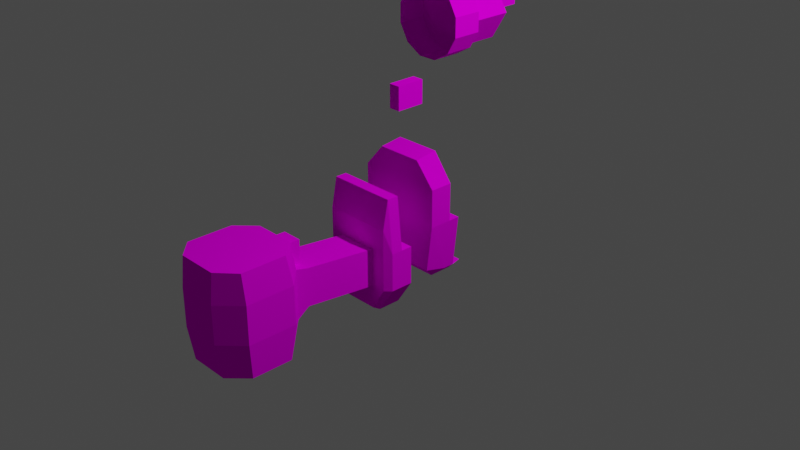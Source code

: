# Source: drill.blend  (saved by Blender 3.2.14; exported with 4.5.12 LTS)
import bpy
from mathutils import Matrix  # noqa: F401  (used for matrix-valued properties, if any)

bpy.ops.wm.read_factory_settings(use_empty=True)
scene = bpy.context.scene
scene.name = 'Scene'

# ---- collections
col_collection = bpy.data.collections.new('Collection'); scene.collection.children.link(col_collection)

# ---- images (referenced by path relative to the original .blend; pixels are not part of the script)
import os
ASSET_DIR = os.environ.get("B2B_ASSET_DIR", "")  # directory of the original .blend (textures are referenced by path, not embedded)
HERE = os.path.dirname(os.path.abspath(__file__))  # packed textures are extracted next to this script under _unpacked/

def load_image(name, relpath, width, height, colorspace="sRGB"):
    """Load a texture the original file referenced (path relative to the .blend, or extracted next to this script)."""
    p = next((c for c in (os.path.join(HERE, relpath), os.path.join(ASSET_DIR, relpath)) if relpath and os.path.exists(c)), "")
    if p:
        img = bpy.data.images.load(p, check_existing=True)
        img.name = name
    else:  # same state as the original file: an image datablock whose file is absent (Cycles renders it pink)
        img = bpy.data.images.new(name, width, height)
        img.source = "FILE"
        img.filepath = "//" + (relpath or name)
    img.colorspace_settings.name = colorspace
    return img
img_drill_png = load_image('drill.png', 'drill.png', 1024, 1024, 'sRGB')

# ---- materials (node trees are filled in below, after node groups)
mat_material_0 = bpy.data.materials.new('Material_0')
mat_material_0.use_transparent_shadow = False

# ---- material node trees
mat_material_0.use_nodes = True; mat_material_0.node_tree.nodes.clear()
_N = mat_material_0.node_tree.nodes; _L = mat_material_0.node_tree.links
n0 = _N.new('ShaderNodeBsdfPrincipled'); n0.name = 'Principled BSDF'; n0.location = (0, 300)
n0.distribution = 'GGX'
n0.subsurface_method = 'RANDOM_WALK_SKIN'
n0.inputs[3].default_value = 1.45
n0.inputs[13].default_value = 0.0
n0.inputs[27].default_value = (0.0, 0.0, 0.0, 1.0)
n0.inputs[28].default_value = 1.0
n1 = _N.new('ShaderNodeOutputMaterial'); n1.name = 'Material Output'; n1.location = (300, 300)
n2 = _N.new('ShaderNodeTexImage'); n2.name = 'Image Texture'; n2.location = (-300, 300)
n2.label = 'Base Color'
n2.image = img_drill_png
n2.interpolation = 'Closest'
_L.new(n0.outputs[0], n1.inputs[0])
_L.new(n2.outputs[0], n0.inputs[0])
n1.is_active_output = True

# ---- world
world_world = bpy.data.worlds.new('World'); scene.world = world_world
world_world.use_nodes = True; world_world.node_tree.nodes.clear()
_N = world_world.node_tree.nodes; _L = world_world.node_tree.links
n0 = _N.new('ShaderNodeOutputWorld'); n0.name = 'World Output'; n0.location = (300, 300)
n1 = _N.new('ShaderNodeBackground'); n1.name = 'Background'; n1.location = (10, 300)
n1.inputs[0].default_value = (0.05088, 0.05088, 0.05088, 1.0)
_L.new(n1.outputs[0], n0.inputs[0])
n0.is_active_output = True
world_world.color = (0.05088, 0.05088, 0.05088)
world_world.use_sun_shadow = False
world_world.sun_shadow_jitter_overblur = 0.0

# ---- cameras
cam_camera = bpy.data.cameras.new('Camera')
cam_camera.clip_end = 100.0
cam_camera.ortho_scale = 7.314

# ---- lights
light_light = bpy.data.lights.new('Light', 'POINT')
light_light.transmission_factor = 0.0
light_light.energy = 1000.0
light_light.shadow_soft_size = 0.1
light_light.shadow_maximum_resolution = 0.006
light_light.use_absolute_resolution = True

# ---- meshes
me_cube = bpy.data.meshes.new('cube')
me_cube.from_pydata([(0.25, 0.25, 0.75), (0.3438, 0.25, -0.5625), (0.25, 0.0, 0.7188), (0.3438, 0.125, -0.5625), (-0.25, 0.25, 0.75), (-0.3438, 0.25, -0.5625), (-0.25, 0.0, 0.7188), (-0.3438, 0.125, -0.5625), (0.4688, 0.25, 0.4688), (0.4688, 0.0, 0.4688), (-0.4688, 0.0, 0.4688), (-0.4688, 0.25, 0.4688), (-0.4688, 0.25, 0.0625), (0.4688, 0.25, 0.0625), (0.4688, 0.0, 0.0625), (-0.4688, 0.0, 0.0625), (-0.3438, 0.375, -0.5625), (-0.4688, 0.375, 0.0625), (0.4688, 0.375, 0.0625), (0.3438, 0.375, -0.5625), (-0.4062, 0.375, -0.5), (0.4062, 0.375, -0.5), (0.4062, 0.25, -0.5), (0.4062, 0.0, -0.4375), (-0.4062, 0.0, -0.4375), (-0.4062, 0.25, -0.5), (-0.3125, 0.4375, -0.5625), (-0.375, 0.5, -0.5), (0.375, 0.5, -0.5), (0.3125, 0.4375, -0.5625)], [], [(2, 9, 8, 0), (4, 11, 10, 6), (0, 8, 11, 4), (6, 10, 9, 2), (2, 0, 4, 6), (5, 1, 3, 7), (9, 14, 13, 8), (10, 15, 14, 9), (11, 12, 15, 10), (8, 13, 12, 11), (18, 21, 20, 17), (14, 23, 22, 13), (15, 24, 23, 14), (12, 25, 24, 15), (17, 20, 25, 12), (18, 17, 12, 13), (13, 22, 21, 18), (16, 19, 1, 5), (26, 27, 28, 29), (19, 21, 22, 1), (1, 22, 23, 3), (3, 23, 24, 7), (7, 24, 25, 5), (5, 25, 20, 16), (27, 26, 16, 20), (28, 27, 20, 21), (29, 28, 21, 19), (26, 29, 19, 16)])
_uv = me_cube.uv_layers.new(name='7ea571a0-c84a-cca8-147a-4f945dbede7d-mesh-map-0')
_uv.uv.foreach_set('vector', [0.1514, 0.6875, 0.1953, 0.6875, 0.1953, 0.7188, 0.1484, 0.7188, 0.5758, 0.9531, 0.5312, 0.9531, 0.5312, 0.9219, 0.5727, 0.9219, 0.3242, 0.7969, 0.3516, 0.832, 0.2344, 0.832, 0.2617, 0.7969, 0.02734, 0.9961, 0.0, 0.9648, 0.1172, 0.9648, 0.08984, 0.9961, 0.3438, 0.8906, 0.3438, 0.9219, 0.2812, 0.9219, 0.2812, 0.8906, 0.3516, 0.5547, 0.2656, 0.5547, 0.2656, 0.5391, 0.3516, 0.5391, 0.3863, 0.539, 0.4371, 0.539, 0.4371, 0.5703, 0.3863, 0.5703, 0.0, 0.9648, 0.0, 0.9141, 0.1172, 0.9141, 0.1172, 0.9648, 0.4995, 0.625, 0.4487, 0.625, 0.4487, 0.5938, 0.4995, 0.5938, 0.3516, 0.832, 0.3516, 0.8828, 0.2344, 0.8828, 0.2344, 0.832, 0.4609, 0.7266, 0.4531, 0.7969, 0.3516, 0.7969, 0.3438, 0.7266, 0.4371, 0.539, 0.5001, 0.539, 0.5078, 0.5703, 0.4371, 0.5703, 0.0, 0.9141, 0.007813, 0.8516, 0.1094, 0.8516, 0.1172, 0.9141, 0.4487, 0.625, 0.378, 0.625, 0.3858, 0.5937, 0.4487, 0.5938, 0.4487, 0.6406, 0.378, 0.6406, 0.378, 0.625, 0.4487, 0.625, 0.6328, 0.5781, 0.5156, 0.5781, 0.5156, 0.5625, 0.6328, 0.5625, 0.4371, 0.5703, 0.5078, 0.5703, 0.5078, 0.5859, 0.4371, 0.5859, 0.3516, 0.5703, 0.2656, 0.5703, 0.2656, 0.5547, 0.3516, 0.5547, 0.3203, 0.7812, 0.3281, 0.7891, 0.2344, 0.7891, 0.2422, 0.7812, 0.1328, 0.9609, 0.125, 0.9609, 0.125, 0.9453, 0.1328, 0.9453, 0.2919, 0.4089, 0.29, 0.4198, 0.2578, 0.4198, 0.2768, 0.4062, 0.4922, 0.7188, 0.4844, 0.6953, 0.5859, 0.6953, 0.5781, 0.7188, 0.3678, 0.6088, 0.3858, 0.5937, 0.378, 0.625, 0.3672, 0.6243, 0.1094, 0.75, 0.1172, 0.75, 0.1172, 0.7656, 0.1094, 0.7656, 0.1484, 0.4219, 0.1328, 0.4161, 0.1343, 0.4075, 0.1484, 0.4059, 0.6211, 0.5234, 0.5273, 0.5234, 0.5234, 0.5078, 0.625, 0.5078, 0.6042, 0.7065, 0.6099, 0.7188, 0.5938, 0.7188, 0.5956, 0.7079, 0.3477, 0.5781, 0.2695, 0.5781, 0.2656, 0.5703, 0.3516, 0.5703])
me_cube.materials.append(mat_material_0)
me_cube.update()
me_base = bpy.data.meshes.new('base')
me_base.from_pydata([(0.375, 0.5, -0.5), (0.375, 0.375, -0.5), (-0.375, 0.5, -0.5), (-0.375, 0.375, -0.5), (0.4375, 0.5, 0.0625), (-0.4375, 0.5, 0.0625), (-0.4375, 0.375, 0.0625), (0.4375, 0.375, 0.0625), (-0.4375, 0.25, 0.0625), (0.4375, 0.25, 0.0625), (-0.375, 0.5625, -0.1875), (0.375, 0.5625, 0.0625), (-0.375, 0.5625, 0.0625), (0.375, 0.5625, -0.1875), (0.375, 0.5625, 0.4688), (-0.375, 0.5625, 0.4688), (-0.4375, 0.5, 0.4688), (-0.4375, 0.25, 0.4688), (0.4375, 0.25, 0.4688), (0.4375, 0.5, 0.4688), (0.0, 0.5625, 0.4688), (0.0, 0.5625, 0.0625), (0.0, 0.5625, -0.1875), (0.0, 0.5, -0.5), (0.0, 0.375, -0.5), (0.0, 0.375, 0.0625), (0.0, 0.25, 0.0625), (0.0, 0.25, 0.4688), (0.0, 0.25, 0.75), (0.0, 0.5, 0.75), (0.0, 0.5625, 0.7188), (-0.2188, 0.5625, 0.4688), (-0.2188, 0.5625, 0.0625), (-0.2188, 0.5625, -0.1875), (-0.25, 0.5, -0.5), (-0.25, 0.375, -0.5), (-0.25, 0.375, 0.0625), (-0.25, 0.25, 0.0625), (-0.25, 0.25, 0.4688), (-0.25, 0.25, 0.75), (-0.25, 0.5, 0.75), (-0.2188, 0.5625, 0.7188), (0.2188, 0.5625, 0.0625), (0.2188, 0.5625, 0.4688), (0.2188, 0.5625, 0.7188), (0.25, 0.5, 0.75), (0.25, 0.25, 0.75), (0.25, 0.25, 0.4688), (0.25, 0.25, 0.0625), (0.25, 0.375, 0.0625), (0.25, 0.375, -0.5), (0.25, 0.5, -0.5), (0.2188, 0.5625, -0.1875), (0.2188, 1.5, 0.4688), (0.2188, 1.5, -0.0625), (-0.2188, 1.5, -0.0625), (-0.2188, 1.5, 0.4688), (0.2188, 2.375, 0.7188), (-0.2188, 2.375, 0.7188), (-0.2188, 1.562, 0.6719), (0.2188, 1.562, 0.6719), (0.2188, 1.562, -0.375), (-0.2188, 1.562, -0.375), (0.2188, 2.438, -0.0625), (0.2188, 2.406, -0.375), (-0.2188, 2.438, -0.0625), (-0.2188, 2.406, -0.375), (-0.2188, 2.438, 0.3438), (0.2188, 2.438, 0.3438), (0.4062, 1.75, -0.375), (0.2188, 1.708, -0.375), (-0.2188, 1.708, -0.375), (-0.4062, 1.75, -0.375), (-0.4375, 1.698, -0.0625), (-0.4375, 1.698, 0.3438), (-0.4062, 1.74, 0.7188), (-0.2188, 1.698, 0.7812), (0.2188, 1.698, 0.7812), (0.4062, 1.74, 0.7188), (0.4375, 1.698, 0.3438), (0.4375, 1.698, -0.0625), (0.2188, 2.271, -0.375), (-0.2188, 2.271, -0.375), (-0.4062, 2.232, -0.375), (-0.4375, 2.22, -0.0625), (-0.4375, 2.22, 0.3438), (-0.4062, 2.182, 0.7188), (-0.2188, 2.22, 0.7812), (0.2188, 2.22, 0.7812), (0.4062, 2.182, 0.7188), (0.4375, 2.22, 0.3438), (0.4375, 2.22, -0.0625), (0.4062, 2.232, -0.375), (0.2188, 1.369, -0.02836), (-0.2188, 1.369, -0.02836), (-0.2188, 1.369, 0.3779), (0.2188, 1.369, 0.3779), (0.1094, 1.53, -0.05397), (0.1094, 1.37, -0.0369), (-0.1094, 1.37, -0.02127), (-0.1094, 1.53, -0.05397), (0.1094, 1.554, -0.288), (0.1094, 1.364, -0.2865), (-0.1094, 1.364, -0.2865), (-0.1094, 1.554, -0.288)], [], [(0, 4, 7, 1), (3, 6, 5, 2), (21, 42, 52, 22), (24, 50, 49, 25), (45, 29, 28, 46), (23, 51, 50, 24), (16, 5, 8, 17), (26, 48, 47, 27), (4, 19, 18, 9), (25, 49, 48, 26), (12, 10, 2, 5), (13, 11, 4, 0), (22, 52, 51, 23), (11, 14, 19, 4), (5, 16, 15, 12), (29, 45, 44, 30), (30, 44, 43, 20), (27, 47, 46, 28), (22, 33, 32, 21), (23, 34, 33, 22), (24, 35, 34, 23), (25, 36, 35, 24), (26, 37, 36, 25), (27, 38, 37, 26), (28, 39, 38, 27), (39, 28, 29, 40), (30, 41, 40, 29), (20, 31, 41, 30), (15, 31, 32, 12), (12, 32, 33, 10), (10, 33, 34, 2), (2, 34, 35, 3), (3, 35, 36, 6), (6, 36, 37, 8), (8, 37, 38, 17), (11, 42, 43, 14), (18, 47, 48, 9), (9, 48, 49, 7), (7, 49, 50, 1), (1, 50, 51, 0), (0, 51, 52, 13), (13, 52, 42, 11), (42, 93, 96, 43), (32, 94, 93, 42), (31, 95, 94, 32), (43, 96, 95, 31), (60, 77, 76, 59), (60, 59, 56, 53), (58, 57, 68, 67), (64, 66, 65, 63), (68, 63, 65, 67), (62, 71, 70, 61), (70, 81, 92, 69), (71, 82, 81, 70), (72, 83, 82, 71), (73, 84, 83, 72), (74, 85, 84, 73), (75, 86, 85, 74), (76, 87, 86, 75), (77, 88, 87, 76), (78, 89, 88, 77), (79, 90, 89, 78), (80, 91, 90, 79), (69, 92, 91, 80), (64, 81, 82, 66), (58, 87, 88, 57), (67, 85, 86, 58), (65, 84, 85, 67), (66, 83, 84, 65), (90, 68, 57, 89), (91, 63, 68, 90), (92, 64, 63, 91), (64, 92, 81), (66, 82, 83), (86, 87, 58), (89, 57, 88), (72, 62, 55, 73), (73, 55, 56, 74), (59, 75, 74, 56), (76, 75, 59), (72, 71, 62), (80, 54, 61, 69), (79, 53, 54, 80), (78, 60, 53, 79), (78, 77, 60), (69, 61, 70), (55, 94, 95, 56), (56, 95, 96, 53), (53, 96, 93, 54), (62, 61, 54, 55), (101, 102, 103, 104), (98, 97, 54, 93), (99, 93, 98, 94), (100, 99, 94, 55), (97, 100, 55, 54), (102, 101, 97, 98), (103, 102, 98, 99), (104, 103, 99, 100), (101, 104, 100, 97), (46, 47, 18), (14, 43, 44), (45, 19, 14, 44), (19, 45, 46, 18), (31, 15, 41), (38, 39, 17), (40, 16, 17, 39), (16, 40, 41, 15)])
_uv = me_base.uv_layers.new(name='42d3cd3e-c7cc-e495-99bc-eb6235153546-mesh-map-0')
_uv.uv.foreach_set('vector', [0.5938, 0.4531, 0.5234, 0.4531, 0.5234, 0.4375, 0.5938, 0.4375, 0.5156, 0.5312, 0.5864, 0.5312, 0.5864, 0.5469, 0.5156, 0.5469, 0.1719, 0.8117, 0.1992, 0.8117, 0.1992, 0.843, 0.1719, 0.843, 0.4219, 0.6484, 0.4531, 0.6484, 0.4531, 0.7188, 0.4219, 0.7188, 0.5156, 0.5157, 0.4844, 0.5157, 0.4844, 0.4844, 0.5156, 0.4844, 0.5625, 0.4297, 0.5312, 0.4297, 0.5312, 0.4141, 0.5625, 0.4141, 0.5195, 0.7578, 0.4688, 0.7578, 0.4688, 0.7266, 0.5195, 0.7266, 0.2812, 0.6875, 0.3125, 0.6875, 0.3125, 0.7383, 0.2812, 0.7383, 0.4453, 0.5234, 0.3945, 0.5234, 0.3945, 0.4922, 0.4453, 0.4922, 0.6016, 0.4297, 0.5703, 0.4297, 0.5703, 0.4141, 0.6016, 0.4141, 0.5859, 0.5547, 0.5547, 0.5547, 0.5156, 0.5469, 0.5859, 0.5469, 0.6099, 0.7319, 0.5788, 0.7344, 0.5779, 0.7266, 0.6484, 0.7266, 0.1719, 0.843, 0.1992, 0.843, 0.2031, 0.8828, 0.1719, 0.8828, 0.6328, 0.6094, 0.5781, 0.6094, 0.5781, 0.6016, 0.6328, 0.6016, 0.5781, 0.5859, 0.6328, 0.5859, 0.6328, 0.5938, 0.5781, 0.5938, 0.4844, 0.5147, 0.5156, 0.5147, 0.5117, 0.5234, 0.4844, 0.5234, 0.1719, 0.7297, 0.1992, 0.7297, 0.1992, 0.7609, 0.1719, 0.7609, 0.2812, 0.7383, 0.3125, 0.7383, 0.3125, 0.7734, 0.2812, 0.7734, 0.1719, 0.843, 0.1445, 0.843, 0.1445, 0.8117, 0.1719, 0.8117, 0.1719, 0.8828, 0.1406, 0.8828, 0.1445, 0.843, 0.1719, 0.843, 0.5781, 0.8984, 0.6094, 0.8984, 0.6094, 0.9141, 0.5781, 0.9141, 0.4219, 0.7188, 0.3906, 0.7188, 0.3906, 0.6484, 0.4219, 0.6484, 0.09375, 0.4062, 0.125, 0.4062, 0.125, 0.4219, 0.09375, 0.4219, 0.2812, 0.7383, 0.25, 0.7383, 0.25, 0.6875, 0.2812, 0.6875, 0.2812, 0.7734, 0.25, 0.7734, 0.25, 0.7383, 0.2812, 0.7383, 0.4531, 0.4844, 0.4844, 0.4844, 0.4844, 0.5157, 0.4531, 0.5157, 0.4844, 0.5234, 0.457, 0.5234, 0.4531, 0.5147, 0.4844, 0.5147, 0.1719, 0.7609, 0.1445, 0.7609, 0.1445, 0.7297, 0.1719, 0.7297, 0.125, 0.7609, 0.1445, 0.7609, 0.1445, 0.8117, 0.125, 0.8117, 0.125, 0.8117, 0.1445, 0.8117, 0.1445, 0.843, 0.125, 0.843, 0.125, 0.843, 0.1445, 0.843, 0.1406, 0.8828, 0.125, 0.8828, 0.1172, 0.7422, 0.1016, 0.7422, 0.1016, 0.7266, 0.1172, 0.7266, 0.375, 0.6484, 0.3906, 0.6484, 0.3906, 0.7188, 0.3672, 0.7188, 0.1328, 0.4922, 0.1094, 0.4922, 0.1094, 0.4766, 0.1328, 0.4766, 0.2266, 0.6875, 0.25, 0.6875, 0.25, 0.7383, 0.2266, 0.7383, 0.2188, 0.8117, 0.1992, 0.8117, 0.1992, 0.7609, 0.2188, 0.7609, 0.3359, 0.7383, 0.3125, 0.7383, 0.3125, 0.6875, 0.3359, 0.6875, 0.3672, 0.4062, 0.3906, 0.4062, 0.3906, 0.4219, 0.3672, 0.4219, 0.4766, 0.7188, 0.4531, 0.7188, 0.4531, 0.6484, 0.4688, 0.6484, 0.4219, 0.9297, 0.4375, 0.9297, 0.4375, 0.9453, 0.4219, 0.9453, 0.2188, 0.8828, 0.2031, 0.8828, 0.1992, 0.843, 0.2188, 0.843, 0.2188, 0.843, 0.1992, 0.843, 0.1992, 0.8117, 0.2188, 0.8117, 0.3746, 0.8047, 0.3633, 0.9055, 0.4141, 0.9055, 0.4254, 0.8047, 0.1953, 0.4766, 0.1953, 0.5781, 0.1406, 0.5781, 0.1406, 0.4766, 0.4258, 0.8047, 0.4144, 0.9055, 0.3636, 0.9055, 0.375, 0.8047, 0.2578, 0.4766, 0.2578, 0.5781, 0.2031, 0.5781, 0.2031, 0.4766, 0.1971, 0.9735, 0.1971, 0.9953, 0.1424, 0.9953, 0.1424, 0.9735, 0.1971, 0.9735, 0.1424, 0.9735, 0.1424, 0.9469, 0.1971, 0.9469, 0.07812, 0.5031, 0.1328, 0.5031, 0.1328, 0.5506, 0.07812, 0.5506, 0.1328, 0.6406, 0.07812, 0.6406, 0.07812, 0.6014, 0.1328, 0.6014, 0.1328, 0.5506, 0.1328, 0.6014, 0.07812, 0.6014, 0.07812, 0.5506, 0.07812, 0.7383, 0.07812, 0.7565, 0.02344, 0.7565, 0.02344, 0.7383, 0.02344, 0.7565, 0.02344, 0.8268, 0.0, 0.822, 0.0, 0.7617, 0.07812, 0.7565, 0.07812, 0.8268, 0.02344, 0.8268, 0.02344, 0.7565, 0.1016, 0.7617, 0.1016, 0.822, 0.07812, 0.8268, 0.07812, 0.7565, 0.3132, 0.9332, 0.3132, 0.9985, 0.2739, 1.0, 0.2739, 0.9397, 0.3635, 0.9332, 0.3635, 0.9985, 0.3127, 0.9985, 0.3127, 0.9332, 0.4105, 0.9384, 0.4105, 0.9937, 0.3635, 0.9985, 0.3635, 0.9332, 0.1731, 0.5935, 0.1731, 0.6588, 0.1484, 0.654, 0.1484, 0.5987, 0.2278, 0.5935, 0.2278, 0.6588, 0.1731, 0.6588, 0.1731, 0.5935, 0.2525, 0.5987, 0.2525, 0.654, 0.2278, 0.6588, 0.2278, 0.5935, 0.003549, 0.652, 0.003549, 0.7173, 0.05059, 0.7124, 0.05059, 0.6572, 0.08594, 0.2613, 0.08594, 0.3266, 0.03516, 0.3266, 0.03516, 0.2613, 0.1406, 0.6604, 0.1406, 0.7207, 0.1014, 0.7192, 0.1014, 0.6539, 0.02344, 0.8438, 0.02344, 0.8268, 0.07812, 0.8268, 0.07812, 0.8438, 0.1731, 0.6797, 0.1731, 0.6588, 0.2278, 0.6588, 0.2278, 0.6797, 0.5196, 0.9062, 0.5196, 0.8677, 0.5669, 0.8671, 0.5668, 0.9007, 0.4688, 0.9062, 0.4688, 0.8677, 0.5196, 0.8677, 0.5196, 0.9062, 0.4297, 0.9035, 0.4297, 0.8715, 0.4688, 0.8677, 0.4688, 0.9062, 0.4726, 0.9615, 0.4726, 1.0, 0.4254, 0.9945, 0.4253, 0.9608, 0.5233, 0.9615, 0.5233, 1.0, 0.4726, 1.0, 0.4726, 0.9615, 0.5624, 0.9653, 0.5625, 0.9972, 0.5233, 1.0, 0.5233, 0.9615, 0.02344, 0.8438, 0.0, 0.822, 0.02344, 0.8268, 0.07812, 0.8438, 0.07812, 0.8268, 0.1016, 0.822, 0.1484, 0.654, 0.1731, 0.6588, 0.1704, 0.6795, 0.2525, 0.654, 0.2306, 0.6795, 0.2278, 0.6588, 0.4375, 0.8509, 0.4377, 0.8177, 0.4772, 0.8125, 0.4772, 0.8493, 0.4772, 0.8494, 0.4772, 0.8125, 0.5436, 0.8125, 0.528, 0.8494, 0.5696, 0.8178, 0.5753, 0.8501, 0.528, 0.8493, 0.5436, 0.8125, 0.1424, 0.9953, 0.1172, 0.9944, 0.1424, 0.9735, 0.1016, 0.7617, 0.07812, 0.7565, 0.07812, 0.7383, 0.5234, 0.4978, 0.5234, 0.4609, 0.5629, 0.4662, 0.5632, 0.4993, 0.2461, 0.9531, 0.207, 0.9473, 0.2383, 0.8906, 0.2703, 0.909, 0.2243, 0.9944, 0.1991, 0.9735, 0.2072, 0.9482, 0.2468, 0.953, 0.2223, 0.9944, 0.1971, 0.9953, 0.1971, 0.9735, 0.0, 0.7617, 0.02344, 0.7383, 0.02344, 0.7565, 0.3594, 0.9219, 0.3636, 0.9055, 0.4144, 0.9055, 0.4258, 0.9219, 0.1641, 0.4688, 0.1641, 0.4453, 0.2188, 0.4453, 0.2188, 0.4688, 0.003906, 0.6406, 0.01526, 0.6242, 0.06605, 0.6242, 0.07031, 0.6406, 0.5703, 0.625, 0.5156, 0.625, 0.5156, 0.5859, 0.5703, 0.5859, 0.1562, 0.7969, 0.1562, 0.7734, 0.1875, 0.7734, 0.1875, 0.7969, 0.3594, 0.6956, 0.3594, 0.7156, 0.3438, 0.7121, 0.344, 0.6953, 0.1236, 0.3848, 0.1236, 0.3438, 0.125, 0.3574, 0.1248, 0.3984, 0.02033, 0.4122, 0.0, 0.4122, 0.0, 0.3985, 0.0169, 0.3984, 0.6191, 0.625, 0.5918, 0.625, 0.5781, 0.6172, 0.6328, 0.6172, 0.5777, 0.9688, 0.6016, 0.9688, 0.5983, 0.998, 0.5783, 1.0, 0.2266, 0.4375, 0.2578, 0.4375, 0.2578, 0.4668, 0.2266, 0.4688, 0.5625, 0.6875, 0.5625, 0.6637, 0.5957, 0.6643, 0.5917, 0.6842, 0.03125, 0.4531, 0.0, 0.4531, 0.0, 0.4219, 0.03125, 0.4219, 0.3125, 0.7734, 0.3125, 0.7383, 0.3359, 0.7383, 0.2188, 0.7609, 0.1992, 0.7609, 0.1992, 0.7297, 0.5827, 0.4688, 0.625, 0.4688, 0.6207, 0.4766, 0.5838, 0.4759, 0.3945, 0.5234, 0.3523, 0.5234, 0.3523, 0.4922, 0.3945, 0.4922, 0.1445, 0.7609, 0.125, 0.7609, 0.1445, 0.7297, 0.25, 0.7383, 0.25, 0.7734, 0.2266, 0.7383, 0.5618, 0.7578, 0.5195, 0.7578, 0.5195, 0.7266, 0.5618, 0.7266, 0.5859, 0.9531, 0.6282, 0.9531, 0.6271, 0.9603, 0.5903, 0.9609])
me_base.materials.append(mat_material_0)
me_base.update()
me_circle = bpy.data.meshes.new('circle')
me_circle.from_pydata([(0.1005, 0.003125, 0.375), (0.2745, 0.003125, 0.2745), (0.375, 0.003125, 0.1005), (0.375, 0.003125, -0.1005), (0.2745, 0.003125, -0.2745), (0.1005, 0.003125, -0.375), (-0.1005, 0.003125, -0.375), (-0.2745, 0.003125, -0.2745), (-0.375, 0.003125, -0.1005), (-0.375, 0.003125, 0.1005), (-0.2745, 0.003125, 0.2745), (-0.1005, 0.003125, 0.375), (0.0, 0.3156, 0.0), (0.1005, 0.3156, 0.375), (0.2745, 0.3156, 0.2745), (0.375, 0.3156, 0.1005), (0.375, 0.3156, -0.1005), (0.2745, 0.3156, -0.2745), (0.1005, 0.3156, -0.375), (-0.1005, 0.3156, -0.375), (-0.2745, 0.3156, -0.2745), (-0.375, 0.3156, -0.1005), (-0.375, 0.3156, 0.1005), (-0.2745, 0.3156, 0.2745), (-0.1005, 0.3156, 0.375)], [], [(14, 15, 12), (15, 16, 12), (16, 17, 12), (17, 18, 12), (18, 19, 12), (19, 20, 12), (20, 21, 12), (21, 22, 12), (22, 23, 12), (23, 24, 12), (24, 13, 12), (13, 14, 12), (15, 14, 1, 2), (16, 15, 2, 3), (17, 16, 3, 4), (18, 17, 4, 5), (19, 18, 5, 6), (20, 19, 6, 7), (21, 20, 7, 8), (22, 21, 8, 9), (23, 22, 9, 10), (24, 23, 10, 11), (13, 24, 11, 0), (14, 13, 0, 1)])
_uv = me_circle.uv_layers.new(name='c16c131b-dda7-207f-58d8-931697427706-mesh-map-0')
_uv.uv.foreach_set('vector', [0.3468, 0.5985, 0.3594, 0.6203, 0.3125, 0.6328, 0.3594, 0.6203, 0.3594, 0.6454, 0.3125, 0.6328, 0.3594, 0.6454, 0.3468, 0.6671, 0.3125, 0.6328, 0.3468, 0.6671, 0.3251, 0.6797, 0.3125, 0.6328, 0.3251, 0.6797, 0.2999, 0.6797, 0.3125, 0.6328, 0.2999, 0.6797, 0.2782, 0.6671, 0.3125, 0.6328, 0.2782, 0.6671, 0.2656, 0.6454, 0.3125, 0.6328, 0.2656, 0.6454, 0.2656, 0.6203, 0.3125, 0.6328, 0.2656, 0.6203, 0.2782, 0.5985, 0.3125, 0.6328, 0.2782, 0.5985, 0.2999, 0.5859, 0.3125, 0.6328, 0.2999, 0.5859, 0.3251, 0.5859, 0.3125, 0.6328, 0.3251, 0.5859, 0.3468, 0.5985, 0.3125, 0.6328, 0.1529, 0.9297, 0.1278, 0.9297, 0.1278, 0.8906, 0.1529, 0.8906, 0.178, 0.9297, 0.1529, 0.9297, 0.1529, 0.8906, 0.178, 0.8906, 0.2031, 0.9297, 0.178, 0.9297, 0.178, 0.8906, 0.2031, 0.8906, 0.4732, 0.9531, 0.4481, 0.9531, 0.4481, 0.9141, 0.4732, 0.9141, 0.4983, 0.9531, 0.4732, 0.9531, 0.4732, 0.9141, 0.4983, 0.9141, 0.5234, 0.9531, 0.4983, 0.9531, 0.4983, 0.9141, 0.5234, 0.9141, 0.2935, 0.5312, 0.2684, 0.5312, 0.2684, 0.4922, 0.2935, 0.4922, 0.3186, 0.5312, 0.2935, 0.5312, 0.2935, 0.4922, 0.3186, 0.4922, 0.3438, 0.5312, 0.3186, 0.5312, 0.3186, 0.4922, 0.3438, 0.4922, 0.4939, 0.8047, 0.4688, 0.8047, 0.4688, 0.7656, 0.4939, 0.7656, 0.519, 0.8047, 0.4939, 0.8047, 0.4939, 0.7656, 0.519, 0.7656, 0.5441, 0.8047, 0.519, 0.8047, 0.519, 0.7656, 0.5441, 0.7656])
me_circle.materials.append(mat_material_0)
me_circle.update()
me_circle_001 = bpy.data.meshes.new('circle.001')
me_circle_001.from_pydata([(0.1696, -0.367, 0.2811), (0.3393, -0.367, -0.00015), (0.1696, -0.367, -0.2814), (-0.1696, -0.367, -0.2814), (-0.3393, -0.367, -0.00015), (-0.1696, -0.367, 0.2811), (0.1696, 0.007955, 0.2811), (0.3393, 0.007955, -0.00015), (0.1696, 0.007955, -0.2814), (-0.1696, 0.007955, -0.2814), (-0.3393, 0.007955, -0.00015), (-0.1696, 0.007955, 0.2811), (-0.159, 0.07045, -0.00015), (-0.07952, 0.07045, 0.1317), (-0.07952, 0.07045, -0.132), (0.07952, 0.07045, 0.1317), (0.159, 0.07045, -0.00015), (0.07952, 0.07045, -0.132), (-0.159, -0.05455, -0.00015), (-0.07952, -0.05455, 0.1317), (0.0, -0.05455, -0.00015), (-0.07952, -0.05455, -0.132), (0.07952, -0.05455, 0.1317), (0.159, -0.05455, -0.00015), (0.07952, -0.05455, -0.132), (-0.1055, -0.05455, 0.03213), (-0.026, -0.05455, -0.09971), (-0.026, 0.07045, -0.09971), (-0.1055, 0.07045, 0.03213), (0.07952, -0.05455, 0.06919), (-0.07952, -0.05455, 0.06919), (-0.07952, 0.07045, 0.06919), (0.07952, 0.07045, 0.06919), (0.026, -0.05455, -0.09971), (0.1055, -0.05455, 0.03213), (0.1055, 0.07045, 0.03213), (0.026, 0.07045, -0.09971), (-0.159, 0.133, -0.00015), (-0.07952, 0.133, -0.132), (-0.1272, 0.133, -0.2111), (-0.2544, 0.133, -0.00015), (-0.1696, 0.07045, -0.2814), (-0.3393, 0.07045, -0.00015), (-0.07952, 0.133, 0.1317), (-0.1272, 0.133, 0.2108), (-0.1696, 0.07045, 0.2811), (0.1272, 0.133, 0.2108), (0.1696, 0.07045, 0.2811), (0.07952, 0.133, 0.1317), (0.2544, 0.133, -0.00015), (0.3393, 0.07045, -0.00015), (0.159, 0.133, -0.00015), (0.1272, 0.133, -0.2111), (0.1696, 0.07045, -0.2814), (0.07952, 0.133, -0.132)], [], [(23, 24, 20), (24, 21, 20), (21, 18, 20), (18, 19, 20), (19, 22, 20), (22, 23, 20), (8, 7, 1, 2), (9, 8, 2, 3), (10, 9, 3, 4), (11, 10, 4, 5), (6, 11, 5, 0), (7, 6, 0, 1), (52, 49, 50, 53), (39, 52, 53, 41), (40, 39, 41, 42), (44, 40, 42, 45), (46, 44, 45, 47), (49, 46, 47, 50), (54, 51, 49, 52), (38, 54, 52, 39), (37, 38, 39, 40), (43, 37, 40, 44), (48, 43, 44, 46), (51, 48, 46, 49), (33, 34, 35, 36), (21, 24, 17, 14), (25, 26, 27, 28), (19, 18, 12, 13), (29, 30, 31, 32), (23, 22, 15, 16), (26, 25, 18, 21), (27, 26, 21, 14), (28, 27, 14, 12), (25, 28, 12, 18), (30, 29, 22, 19), (31, 30, 19, 13), (32, 31, 13, 15), (29, 32, 15, 22), (34, 33, 24, 23), (35, 34, 23, 16), (36, 35, 16, 17), (33, 36, 17, 24), (53, 50, 7, 8), (41, 53, 8, 9), (42, 41, 9, 10), (45, 42, 10, 11), (47, 45, 11, 6), (50, 47, 6, 7), (51, 54, 17, 16), (54, 38, 14, 17), (38, 37, 12, 14), (37, 43, 13, 12), (43, 48, 15, 13), (48, 51, 16, 15)])
_uv = me_circle_001.uv_layers.new(name='7acdbbd6-2541-1faf-39a0-1b8fcf8bf884-mesh-map-0')
_uv.uv.foreach_set('vector', [0.1491, 0.4523, 0.1392, 0.4688, 0.1293, 0.4523, 0.1392, 0.4688, 0.1193, 0.4688, 0.1293, 0.4523, 0.1193, 0.4688, 0.1094, 0.4523, 0.1293, 0.4523, 0.1094, 0.4523, 0.1193, 0.4358, 0.1293, 0.4523, 0.1193, 0.4358, 0.1392, 0.4358, 0.1293, 0.4523, 0.1392, 0.4358, 0.1491, 0.4523, 0.1293, 0.4523, 0.5489, 0.6797, 0.5078, 0.6797, 0.5078, 0.6328, 0.5489, 0.6328, 0.04688, 0.5078, 0.004467, 0.5078, 0.004467, 0.4609, 0.04688, 0.4609, 0.3125, 0.4766, 0.2714, 0.4766, 0.2714, 0.4297, 0.3125, 0.4297, 0.3614, 0.4766, 0.3203, 0.4766, 0.3203, 0.4297, 0.3614, 0.4297, 0.09709, 0.4844, 0.05469, 0.4844, 0.05469, 0.4375, 0.09709, 0.4375, 0.4219, 0.4766, 0.3808, 0.4766, 0.3808, 0.4297, 0.4219, 0.4297, 0.6066, 0.7578, 0.5758, 0.7578, 0.5703, 0.7422, 0.6114, 0.7422, 0.6041, 0.6484, 0.5723, 0.6484, 0.567, 0.6328, 0.6094, 0.6328, 0.4633, 0.4297, 0.4325, 0.4297, 0.4277, 0.4141, 0.4688, 0.4141, 0.2394, 0.4297, 0.2086, 0.4297, 0.2031, 0.4141, 0.2442, 0.4141, 0.07617, 0.4297, 0.04436, 0.4297, 0.03906, 0.4141, 0.08147, 0.4141, 0.518, 0.4297, 0.4872, 0.4297, 0.4824, 0.4141, 0.5234, 0.4141, 0.1094, 0.8384, 0.1094, 0.8191, 0.1172, 0.813, 0.1172, 0.8438, 0.5919, 0.9375, 0.6118, 0.9375, 0.6177, 0.9453, 0.5859, 0.9453, 0.03741, 0.3984, 0.05666, 0.3984, 0.06204, 0.4062, 0.03125, 0.4062, 0.1172, 0.7793, 0.1172, 0.7985, 0.1094, 0.8047, 0.1094, 0.7739, 0.6118, 0.9297, 0.5919, 0.9297, 0.5859, 0.9219, 0.6177, 0.9219, 0.2278, 0.4062, 0.2085, 0.4062, 0.2031, 0.3984, 0.2339, 0.3984, 0.3984, 0.4062, 0.4141, 0.4062, 0.4141, 0.4219, 0.3984, 0.4219, 0.5781, 0.8672, 0.598, 0.8672, 0.598, 0.8828, 0.5781, 0.8828, 0.05469, 0.5, 0.07031, 0.5, 0.07031, 0.5156, 0.05469, 0.5156, 0.3359, 0.3984, 0.3552, 0.3984, 0.3552, 0.4141, 0.3359, 0.4141, 0.5781, 0.4844, 0.6016, 0.4844, 0.6016, 0.5, 0.5781, 0.5, 0.3089, 0.3984, 0.3281, 0.3984, 0.3281, 0.4141, 0.3089, 0.4141, 0.04688, 0.4375, 0.04688, 0.4531, 0.03906, 0.4531, 0.03906, 0.4375, 0.1016, 0.3984, 0.1016, 0.3828, 0.1094, 0.3828, 0.1094, 0.3984, 0.3594, 0.5312, 0.375, 0.5312, 0.375, 0.5391, 0.3594, 0.5391, 0.5859, 0.3906, 0.5859, 0.4062, 0.5781, 0.4062, 0.5781, 0.3906, 0.4219, 0.3984, 0.4453, 0.3984, 0.4453, 0.4062, 0.4219, 0.4062, 0.07031, 0.4062, 0.07031, 0.3906, 0.07812, 0.3906, 0.07812, 0.4062, 0.4766, 0.4062, 0.4531, 0.4062, 0.4531, 0.3984, 0.4766, 0.3984, 0.25, 0.3906, 0.25, 0.4062, 0.2422, 0.4062, 0.2422, 0.3906, 0.4453, 0.4844, 0.4297, 0.4844, 0.4297, 0.4766, 0.4453, 0.4766, 0.5938, 0.4062, 0.5938, 0.3906, 0.6016, 0.3906, 0.6016, 0.4062, 0.5156, 0.4062, 0.5156, 0.3906, 0.5234, 0.3906, 0.5234, 0.4062, 0.09375, 0.3828, 0.09375, 0.3984, 0.08594, 0.3984, 0.08594, 0.3828, 0.5489, 0.6875, 0.5078, 0.6875, 0.5078, 0.6797, 0.5489, 0.6797, 0.04688, 0.5156, 0.004467, 0.5156, 0.004467, 0.5078, 0.04688, 0.5078, 0.3125, 0.4844, 0.2714, 0.4844, 0.2714, 0.4766, 0.3125, 0.4766, 0.3614, 0.4844, 0.3203, 0.4844, 0.3203, 0.4766, 0.3614, 0.4766, 0.09709, 0.4922, 0.05469, 0.4922, 0.05469, 0.4844, 0.09709, 0.4844, 0.4219, 0.4844, 0.3808, 0.4844, 0.3808, 0.4766, 0.4219, 0.4766, 0.5469, 0.4062, 0.5312, 0.4062, 0.5312, 0.3984, 0.5469, 0.3984, 0.598, 0.8906, 0.5781, 0.8906, 0.5781, 0.8828, 0.598, 0.8828, 0.5703, 0.4062, 0.5547, 0.4062, 0.5547, 0.3984, 0.5703, 0.3984, 0.3552, 0.4219, 0.3359, 0.4219, 0.3359, 0.4141, 0.3552, 0.4141, 0.5078, 0.4062, 0.4844, 0.4062, 0.4844, 0.3984, 0.5078, 0.3984, 0.3281, 0.4219, 0.3089, 0.4219, 0.3089, 0.4141, 0.3281, 0.4141])
me_circle_001.materials.append(mat_material_0)
me_circle_001.update()
me_drillbit = bpy.data.meshes.new('drillbit')
me_drillbit.from_pydata([(0.0625, 0.0625, 0.25), (0.0625, 0.0625, -0.25), (0.0625, -0.0625, 0.25), (0.0625, -0.0625, -0.25), (-0.0625, 0.0625, 0.25), (-0.0625, 0.0625, -0.25), (-0.0625, -0.0625, 0.25), (-0.0625, -0.0625, -0.25)], [], [(1, 0, 2, 3), (6, 4, 5, 7), (4, 0, 1, 5), (3, 2, 6, 7), (2, 0, 4, 6), (5, 1, 3, 7)])
_uv = me_drillbit.uv_layers.new(name='3cac2ba8-1b91-5220-af7d-4ad2449fea72-mesh-map-0')
_uv.uv.foreach_set('vector', [0.6172, 0.8047, 0.5547, 0.8047, 0.5547, 0.7891, 0.6172, 0.7891, 0.6172, 0.7656, 0.6172, 0.7812, 0.5547, 0.7812, 0.5547, 0.7656, 0.1562, 0.375, 0.1719, 0.375, 0.1719, 0.4375, 0.1562, 0.4375, 0.1953, 0.375, 0.1953, 0.4375, 0.1797, 0.4375, 0.1797, 0.375, 0.6016, 0.8438, 0.6016, 0.8594, 0.5859, 0.8594, 0.5859, 0.8438, 0.6016, 0.8359, 0.5859, 0.8359, 0.5859, 0.8203, 0.6016, 0.8203])
me_drillbit.materials.append(mat_material_0)
me_drillbit.update()
me_switch = bpy.data.meshes.new('switch')
me_switch.from_pydata([(0.0625, 1.438, 0.0625), (0.0625, 1.438, -0.25), (0.0625, 1.188, 0.0625), (0.0625, 1.188, -0.25), (-0.0625, 1.438, 0.0625), (-0.0625, 1.438, -0.25), (-0.0625, 1.188, 0.0625), (-0.0625, 1.188, -0.25)], [], [(1, 0, 2, 3), (6, 4, 5, 7), (4, 0, 1, 5), (3, 2, 6, 7), (2, 0, 4, 6), (5, 1, 3, 7)])
_uv = me_switch.uv_layers.new(name='dc993a67-beff-3b5b-805e-caf5d6a87630-mesh-map-0')
_uv.uv.foreach_set('vector', [0.4688, 0.4688, 0.4297, 0.4688, 0.4297, 0.4375, 0.4688, 0.4375, 0.5156, 0.4375, 0.5156, 0.4688, 0.4766, 0.4688, 0.4766, 0.4375, 0.3594, 0.5469, 0.375, 0.5469, 0.375, 0.5859, 0.3594, 0.5859, 0.5, 0.6484, 0.5, 0.6875, 0.4844, 0.6875, 0.4844, 0.6484, 0.2656, 0.9688, 0.2656, 1.0, 0.25, 1.0, 0.25, 0.9688, 0.2188, 0.7188, 0.2031, 0.7188, 0.2031, 0.6875, 0.2188, 0.6875])
me_switch.materials.append(mat_material_0)
me_switch.update()
arm_armature = bpy.data.armatures.new('Armature')  # bones are not reproduced

# ---- objects
ob_light = bpy.data.objects.new('Light', light_light)
ob_camera = bpy.data.objects.new('Camera', cam_camera)
ob_assembld = bpy.data.objects.new('assembld', None)
ob_battery = bpy.data.objects.new('battery', None)
ob_cube = bpy.data.objects.new('cube', me_cube)
ob_drill = bpy.data.objects.new('drill', None)
ob_base = bpy.data.objects.new('base', me_base)
ob_circle = bpy.data.objects.new('circle', me_circle)
ob_circle_001 = bpy.data.objects.new('circle.001', me_circle_001)
ob_drillbit = bpy.data.objects.new('drillbit', me_drillbit)
ob_switch = bpy.data.objects.new('switch', me_switch)
ob_armature = bpy.data.objects.new('Armature', arm_armature)

# ---- transforms, parenting, visibility, modifiers, constraints
ob_light.location = (4.076, 1.005, 5.904)
ob_light.rotation_euler = (0.6503, 0.05522, 1.866)
ob_light.lock_rotations_4d = False
ob_light.empty_display_type = 'ARROWS'
ob_light.color = (0.0, 0.0, 0.0, 0.0)
ob_light.lineart.crease_threshold = 0.0
ob_camera.location = (7.359, -6.926, 4.958)
ob_camera.rotation_euler = (1.109, 0.0, 0.8149)
ob_camera.lock_rotations_4d = False
ob_camera.empty_display_type = 'ARROWS'
ob_camera.color = (0.0, 0.0, 0.0, 0.0)
ob_camera.display_type = 'WIRE'
ob_camera.lineart.crease_threshold = 0.0
ob_assembld.location = (0.0, 3.552e-08, -0.8125)
ob_assembld.rotation_euler = (1.571, -0.0, 0.0)
ob_battery.parent = ob_assembld
ob_battery.location = (0.0, 0.0, 0.0)
ob_cube.parent = ob_battery
ob_cube.location = (0.0, 0.8125, 0.0)
_c = ob_cube.constraints.new('CHILD_OF'); _c.name = 'Child Of'
_c.target = ob_base
_c.set_inverse_pending = False
_c.inverse_matrix = ((1.0, 0.0, 0.0, -0.0), (0.0, -1.629e-07, 1.0, -1.578e-14), (-0.0, -1.0, -1.629e-07, -9.686e-08), (-0.0, 0.0, -0.0, 1.0))
ob_drill.parent = ob_assembld
ob_drill.location = (0.0, 0.0, 0.0)
ob_base.parent = ob_drill
ob_base.location = (0.0, 0.8125, 0.0)
_c = ob_base.constraints.new('CHILD_OF'); _c.name = 'Child Of'
_c.target = ob_armature
_c.subtarget = 'base'
_c.set_inverse_pending = False
_c.inverse_matrix = ((1.0, -0.0, 0.0, -0.0), (-0.0, 0.0, 1.0, 0.0), (-0.0, -1.0, 0.0, -0.2117), (0.0, 0.0, -0.0, 1.0))
ob_circle.parent = ob_drill
ob_circle.location = (2.776e-17, 2.798, -0.3682)
ob_circle.rotation_euler = (-1.571, 0.0, 0.0)
_c = ob_circle.constraints.new('CHILD_OF'); _c.name = 'Child Of'
_c.target = ob_armature
_c.subtarget = 'clutch'
_c.set_inverse_pending = False
_c.inverse_matrix = ((1.0, -0.0, 0.0, -4.435e-16), (-0.0, 1.0, -0.0, -0.3718), (0.0, -0.0, 1.0, -1.997), (-0.0, 0.0, -0.0, 1.0))
ob_circle_001.parent = ob_drill
ob_circle_001.location = (-2.246e-17, 2.797, -1.048)
ob_circle_001.rotation_euler = (-1.571, 0.0, 0.0)
_c = ob_circle_001.constraints.new('CHILD_OF'); _c.name = 'Child Of'
_c.target = ob_armature
_c.subtarget = 'chuck'
_c.set_inverse_pending = False
_c.inverse_matrix = ((1.0, -0.0, 0.0, -4.435e-16), (-0.0, 1.0, -0.0, -0.6847), (0.0, -0.0, 1.0, -1.997), (-0.0, 0.0, -0.0, 1.0))
ob_drillbit.parent = ob_drill
ob_drillbit.location = (0.0, 2.809, -1.306)
_c = ob_drillbit.constraints.new('CHILD_OF'); _c.name = 'Child Of'
_c.target = ob_armature
_c.subtarget = 'drillbit'
_c.set_inverse_pending = False
_c.inverse_matrix = ((1.0, -0.0, 0.0, -4.435e-16), (-0.0, 1.0, -0.0, -1.128), (0.0, -0.0, 1.0, -1.997), (-0.0, 0.0, -0.0, 1.0))
ob_switch.parent = ob_drill
ob_switch.location = (0.0, 0.8125, 0.0)
_c = ob_switch.constraints.new('CHILD_OF'); _c.name = 'Child Of'
_c.target = ob_armature
_c.subtarget = 'trigger'
_c.set_inverse_pending = False
_c.inverse_matrix = ((1.0, -0.0, 0.0, -2.876e-16), (-0.0, 1.0, -0.0, -0.01682), (0.0, -0.0, 1.0, -1.295), (-0.0, 0.0, -0.0, 1.0))
ob_armature.location = (0.0, 0.0, 0.0)
ob_armature.show_in_front = True

# ---- collection membership
col_collection.objects.link(ob_light)
col_collection.objects.link(ob_camera)
col_collection.objects.link(ob_assembld)
col_collection.objects.link(ob_battery)
col_collection.objects.link(ob_cube)
col_collection.objects.link(ob_drill)
col_collection.objects.link(ob_base)
col_collection.objects.link(ob_circle)
col_collection.objects.link(ob_circle_001)
col_collection.objects.link(ob_drillbit)
col_collection.objects.link(ob_switch)
col_collection.objects.link(ob_armature)

# ---- scene / render settings (as saved in the file)
scene.camera = ob_camera
scene.frame_start = 1; scene.frame_end = 250; scene.frame_set(1)
scene.render.engine = 'BLENDER_EEVEE_NEXT'
scene.cycles.sampling_pattern = 'TABULATED_SOBOL'
scene.cycles.use_light_tree = False
scene.view_settings.view_transform = 'Filmic'
bpy.context.view_layer.update()
